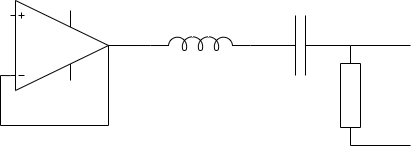

The diagram above was exported from draw.io. Its source (the exported page's mxGraphModel, read from the mxfile embedded in the PNG):
<mxGraphModel dx="777" dy="1166" grid="1" gridSize="10" guides="1" tooltips="1" connect="1" arrows="1" fold="1" page="1" pageScale="1" pageWidth="1100" pageHeight="850" math="0" shadow="0">
  <root>
    <mxCell id="0" />
    <mxCell id="1" parent="0" />
    <mxCell id="2" value="" style="verticalLabelPosition=bottom;shadow=0;dashed=0;align=center;html=1;verticalAlign=top;shape=mxgraph.electrical.abstract.operational_amp_1;flipV=1;" vertex="1" parent="1">
      <mxGeometry x="180" y="410" width="98" height="90" as="geometry" />
    </mxCell>
    <mxCell id="3" value="" style="pointerEvents=1;verticalLabelPosition=bottom;shadow=0;dashed=0;align=center;html=1;verticalAlign=top;shape=mxgraph.electrical.inductors.inductor_5;rotation=0;" vertex="1" parent="1">
      <mxGeometry x="320" y="446" width="100" height="14" as="geometry" />
    </mxCell>
    <mxCell id="4" value="" style="pointerEvents=1;verticalLabelPosition=bottom;shadow=0;dashed=0;align=center;html=1;verticalAlign=top;shape=mxgraph.electrical.capacitors.capacitor_1;rotation=0;" vertex="1" parent="1">
      <mxGeometry x="420" y="425" width="100" height="60" as="geometry" />
    </mxCell>
    <mxCell id="5" value="" style="pointerEvents=1;verticalLabelPosition=bottom;shadow=0;dashed=0;align=center;html=1;verticalAlign=top;shape=mxgraph.electrical.resistors.resistor_1;rotation=90;" vertex="1" parent="1">
      <mxGeometry x="470" y="495" width="100" height="20" as="geometry" />
    </mxCell>
    <mxCell id="6" value="" style="endArrow=none;html=1;entryX=1;entryY=0.5;entryDx=0;entryDy=0;entryPerimeter=0;exitX=0;exitY=0.645;exitDx=0;exitDy=0;exitPerimeter=0;" edge="1" parent="1" source="3" target="2">
      <mxGeometry width="50" height="50" relative="1" as="geometry">
        <mxPoint x="40" y="505.0000000000001" as="sourcePoint" />
        <mxPoint x="40" y="465.0000000000001" as="targetPoint" />
      </mxGeometry>
    </mxCell>
    <mxCell id="7" value="" style="endArrow=none;html=1;exitX=1;exitY=0.5;exitDx=0;exitDy=0;exitPerimeter=0;" edge="1" parent="1" source="5">
      <mxGeometry width="50" height="50" relative="1" as="geometry">
        <mxPoint x="50" y="515.0000000000001" as="sourcePoint" />
        <mxPoint x="580.0000000000002" y="555" as="targetPoint" />
      </mxGeometry>
    </mxCell>
    <mxCell id="8" value="" style="endArrow=none;html=1;entryX=0;entryY=0.5;entryDx=0;entryDy=0;entryPerimeter=0;" edge="1" parent="1" target="5">
      <mxGeometry width="50" height="50" relative="1" as="geometry">
        <mxPoint x="580.0000000000002" y="455" as="sourcePoint" />
        <mxPoint x="290" y="485" as="targetPoint" />
      </mxGeometry>
    </mxCell>
    <mxCell id="9" value="" style="endArrow=none;html=1;entryX=1;entryY=0.5;entryDx=0;entryDy=0;entryPerimeter=0;" edge="1" parent="1" target="2">
      <mxGeometry width="50" height="50" relative="1" as="geometry">
        <mxPoint x="278" y="535" as="sourcePoint" />
        <mxPoint x="110" y="535.0000000000001" as="targetPoint" />
      </mxGeometry>
    </mxCell>
    <mxCell id="10" value="" style="endArrow=none;html=1;" edge="1" parent="1">
      <mxGeometry width="50" height="50" relative="1" as="geometry">
        <mxPoint x="170" y="535" as="sourcePoint" />
        <mxPoint x="278" y="535" as="targetPoint" />
      </mxGeometry>
    </mxCell>
    <mxCell id="11" value="" style="endArrow=none;html=1;" edge="1" parent="1">
      <mxGeometry width="50" height="50" relative="1" as="geometry">
        <mxPoint x="170" y="535" as="sourcePoint" />
        <mxPoint x="170" y="485" as="targetPoint" />
      </mxGeometry>
    </mxCell>
    <mxCell id="12" value="" style="endArrow=none;html=1;entryX=0;entryY=0.165;entryDx=0;entryDy=0;entryPerimeter=0;" edge="1" parent="1" target="2">
      <mxGeometry width="50" height="50" relative="1" as="geometry">
        <mxPoint x="170" y="485" as="sourcePoint" />
        <mxPoint x="308" y="485" as="targetPoint" />
      </mxGeometry>
    </mxCell>
  </root>
</mxGraphModel>